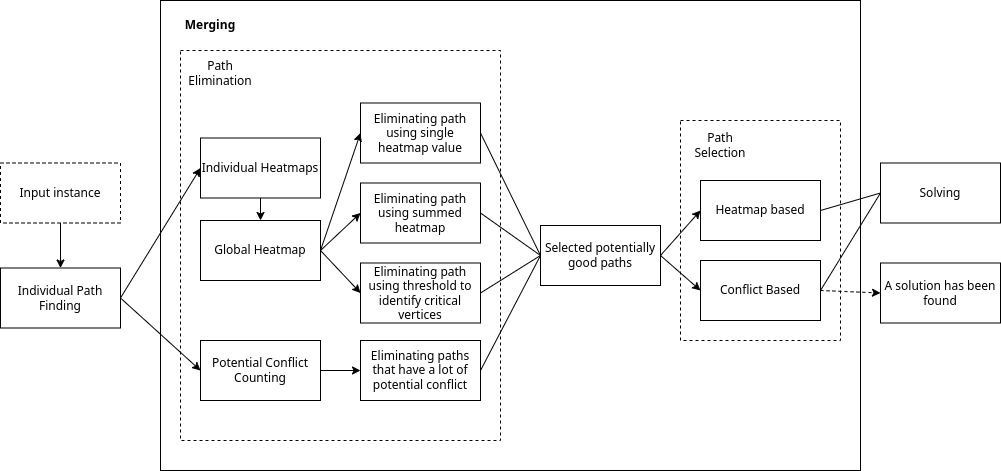

The diagram above was exported from draw.io. Its source (the exported page's mxGraphModel, read from the mxfile embedded in the PNG):
<mxGraphModel dx="1434" dy="2048" grid="1" gridSize="10" guides="1" tooltips="1" connect="1" arrows="1" fold="1" page="1" pageScale="1" pageWidth="827" pageHeight="1169" math="0" shadow="0">
  <root>
    <mxCell id="0" />
    <mxCell id="1" parent="0" />
    <mxCell id="LDxzPvZhwxDMOKb0z0F1-2" value="" style="rounded=0;whiteSpace=wrap;html=1;fillColor=none;dashed=1;" parent="1" vertex="1">
      <mxGeometry x="1180" y="-40" width="160" height="220" as="geometry" />
    </mxCell>
    <mxCell id="9SAIgE2xZG0ANoVtEF0G-2" value="" style="rounded=0;whiteSpace=wrap;html=1;fillColor=none;" parent="1" vertex="1">
      <mxGeometry x="660" y="-160" width="700" height="470" as="geometry" />
    </mxCell>
    <mxCell id="d2857tZ6xcYWLhCRzqMZ-82" value="" style="rounded=0;whiteSpace=wrap;html=1;fillColor=none;dashed=1;" parent="1" vertex="1">
      <mxGeometry x="680" y="-110" width="320" height="390" as="geometry" />
    </mxCell>
    <mxCell id="9SAIgE2xZG0ANoVtEF0G-3" value="Solving" style="rounded=0;whiteSpace=wrap;html=1;" parent="1" vertex="1">
      <mxGeometry x="1380" y="2.5" width="120" height="60" as="geometry" />
    </mxCell>
    <mxCell id="iLEGPavze8cVoNQy4xlX-2" value="" style="edgeStyle=orthogonalEdgeStyle;rounded=0;orthogonalLoop=1;jettySize=auto;html=1;entryX=0.5;entryY=0;entryDx=0;entryDy=0;" parent="1" source="iLEGPavze8cVoNQy4xlX-1" target="d2857tZ6xcYWLhCRzqMZ-50" edge="1">
      <mxGeometry relative="1" as="geometry">
        <mxPoint x="380" y="52.5" as="targetPoint" />
        <Array as="points" />
      </mxGeometry>
    </mxCell>
    <mxCell id="iLEGPavze8cVoNQy4xlX-1" value="Input instance" style="rounded=0;whiteSpace=wrap;html=1;dashed=1;" parent="1" vertex="1">
      <mxGeometry x="500" y="2.5" width="120" height="60" as="geometry" />
    </mxCell>
    <mxCell id="d2857tZ6xcYWLhCRzqMZ-47" value="Selected potentially good paths" style="whiteSpace=wrap;html=1;" parent="1" vertex="1">
      <mxGeometry x="1040" y="65" width="120" height="60" as="geometry" />
    </mxCell>
    <mxCell id="d2857tZ6xcYWLhCRzqMZ-48" value="Heatmap based" style="whiteSpace=wrap;html=1;" parent="1" vertex="1">
      <mxGeometry x="1200" y="20" width="120" height="60" as="geometry" />
    </mxCell>
    <mxCell id="d2857tZ6xcYWLhCRzqMZ-49" value="Conflict Based" style="whiteSpace=wrap;html=1;" parent="1" vertex="1">
      <mxGeometry x="1200" y="100" width="120" height="60" as="geometry" />
    </mxCell>
    <mxCell id="d2857tZ6xcYWLhCRzqMZ-50" value="Individual Path Finding" style="whiteSpace=wrap;html=1;" parent="1" vertex="1">
      <mxGeometry x="500" y="107.5" width="120" height="60" as="geometry" />
    </mxCell>
    <mxCell id="d2857tZ6xcYWLhCRzqMZ-58" value="" style="endArrow=classic;html=1;rounded=0;exitX=1;exitY=0.5;exitDx=0;exitDy=0;entryX=0;entryY=0.5;entryDx=0;entryDy=0;" parent="1" source="d2857tZ6xcYWLhCRzqMZ-50" target="YOCo9Tip0KDF_xadHmJS-2" edge="1">
      <mxGeometry width="50" height="50" relative="1" as="geometry">
        <mxPoint x="890" y="200" as="sourcePoint" />
        <mxPoint x="780" as="targetPoint" />
      </mxGeometry>
    </mxCell>
    <mxCell id="d2857tZ6xcYWLhCRzqMZ-68" value="" style="endArrow=classic;html=1;rounded=0;entryX=0;entryY=0.5;entryDx=0;entryDy=0;exitX=1;exitY=0.5;exitDx=0;exitDy=0;" parent="1" source="d2857tZ6xcYWLhCRzqMZ-47" target="d2857tZ6xcYWLhCRzqMZ-48" edge="1">
      <mxGeometry width="50" height="50" relative="1" as="geometry">
        <mxPoint x="1280" y="32.5" as="sourcePoint" />
        <mxPoint x="1570" y="12.5" as="targetPoint" />
      </mxGeometry>
    </mxCell>
    <mxCell id="d2857tZ6xcYWLhCRzqMZ-69" value="" style="endArrow=classic;html=1;rounded=0;entryX=0;entryY=0.5;entryDx=0;entryDy=0;exitX=1;exitY=0.5;exitDx=0;exitDy=0;" parent="1" source="d2857tZ6xcYWLhCRzqMZ-47" target="d2857tZ6xcYWLhCRzqMZ-49" edge="1">
      <mxGeometry width="50" height="50" relative="1" as="geometry">
        <mxPoint x="1280" y="32.5" as="sourcePoint" />
        <mxPoint x="1550" y="-47.5" as="targetPoint" />
      </mxGeometry>
    </mxCell>
    <mxCell id="d2857tZ6xcYWLhCRzqMZ-83" value="Path Elimination" style="text;html=1;strokeColor=none;fillColor=none;align=center;verticalAlign=middle;whiteSpace=wrap;rounded=0;" parent="1" vertex="1">
      <mxGeometry x="690" y="-102.5" width="60" height="30" as="geometry" />
    </mxCell>
    <mxCell id="nfZDRYwl9GcSmQnJnECb-3" value="&lt;b&gt;Merging&lt;/b&gt;" style="text;html=1;strokeColor=none;fillColor=none;align=center;verticalAlign=middle;whiteSpace=wrap;rounded=0;" parent="1" vertex="1">
      <mxGeometry x="680" y="-150" width="60" height="30" as="geometry" />
    </mxCell>
    <mxCell id="LDxzPvZhwxDMOKb0z0F1-3" value="Path Selection" style="text;html=1;strokeColor=none;fillColor=none;align=center;verticalAlign=middle;whiteSpace=wrap;rounded=0;" parent="1" vertex="1">
      <mxGeometry x="1190" y="-30" width="60" height="30" as="geometry" />
    </mxCell>
    <mxCell id="LDxzPvZhwxDMOKb0z0F1-4" value="A solution has been found" style="rounded=0;whiteSpace=wrap;html=1;" parent="1" vertex="1">
      <mxGeometry x="1380" y="102.5" width="120" height="60" as="geometry" />
    </mxCell>
    <mxCell id="LDxzPvZhwxDMOKb0z0F1-5" value="" style="endArrow=none;html=1;rounded=0;entryX=0;entryY=0.5;entryDx=0;entryDy=0;exitX=1;exitY=0.5;exitDx=0;exitDy=0;endFill=0;" parent="1" source="d2857tZ6xcYWLhCRzqMZ-48" target="9SAIgE2xZG0ANoVtEF0G-3" edge="1">
      <mxGeometry width="50" height="50" relative="1" as="geometry">
        <mxPoint x="1460" y="-47.5" as="sourcePoint" />
        <mxPoint x="1380" y="-57.5" as="targetPoint" />
      </mxGeometry>
    </mxCell>
    <mxCell id="LDxzPvZhwxDMOKb0z0F1-6" value="" style="endArrow=none;html=1;rounded=0;exitX=1;exitY=0.5;exitDx=0;exitDy=0;entryX=0;entryY=0.5;entryDx=0;entryDy=0;" parent="1" source="d2857tZ6xcYWLhCRzqMZ-49" target="9SAIgE2xZG0ANoVtEF0G-3" edge="1">
      <mxGeometry width="50" height="50" relative="1" as="geometry">
        <mxPoint x="1370" y="62.5" as="sourcePoint" />
        <mxPoint x="1420" y="12.5" as="targetPoint" />
      </mxGeometry>
    </mxCell>
    <mxCell id="LDxzPvZhwxDMOKb0z0F1-7" value="" style="endArrow=classic;html=1;rounded=0;exitX=1;exitY=0.5;exitDx=0;exitDy=0;entryX=0;entryY=0.5;entryDx=0;entryDy=0;dashed=1;" parent="1" source="d2857tZ6xcYWLhCRzqMZ-49" target="LDxzPvZhwxDMOKb0z0F1-4" edge="1">
      <mxGeometry width="50" height="50" relative="1" as="geometry">
        <mxPoint x="1370" y="62.5" as="sourcePoint" />
        <mxPoint x="1420" y="12.5" as="targetPoint" />
      </mxGeometry>
    </mxCell>
    <mxCell id="LDxzPvZhwxDMOKb0z0F1-9" value="Global Heatmap" style="rounded=0;whiteSpace=wrap;html=1;" parent="1" vertex="1">
      <mxGeometry x="700" y="60" width="120" height="60" as="geometry" />
    </mxCell>
    <mxCell id="LDxzPvZhwxDMOKb0z0F1-12" value="Eliminating path using single heatmap value" style="whiteSpace=wrap;html=1;" parent="1" vertex="1">
      <mxGeometry x="860" y="-57.5" width="120" height="60" as="geometry" />
    </mxCell>
    <mxCell id="LDxzPvZhwxDMOKb0z0F1-13" value="Eliminating path using summed heatmap" style="whiteSpace=wrap;html=1;" parent="1" vertex="1">
      <mxGeometry x="860" y="22.5" width="120" height="60" as="geometry" />
    </mxCell>
    <mxCell id="LDxzPvZhwxDMOKb0z0F1-14" value="Eliminating path using threshold to identify critical vertices" style="whiteSpace=wrap;html=1;" parent="1" vertex="1">
      <mxGeometry x="860" y="102.5" width="120" height="60" as="geometry" />
    </mxCell>
    <mxCell id="LDxzPvZhwxDMOKb0z0F1-16" value="" style="endArrow=classic;html=1;rounded=0;exitX=1;exitY=0.5;exitDx=0;exitDy=0;entryX=0;entryY=0.5;entryDx=0;entryDy=0;" parent="1" source="LDxzPvZhwxDMOKb0z0F1-9" target="LDxzPvZhwxDMOKb0z0F1-12" edge="1">
      <mxGeometry width="50" height="50" relative="1" as="geometry">
        <mxPoint x="1380" y="200" as="sourcePoint" />
        <mxPoint x="1430" y="150" as="targetPoint" />
      </mxGeometry>
    </mxCell>
    <mxCell id="LDxzPvZhwxDMOKb0z0F1-17" value="" style="endArrow=classic;html=1;rounded=0;exitX=1;exitY=0.5;exitDx=0;exitDy=0;entryX=0;entryY=0.5;entryDx=0;entryDy=0;" parent="1" source="LDxzPvZhwxDMOKb0z0F1-9" target="LDxzPvZhwxDMOKb0z0F1-14" edge="1">
      <mxGeometry width="50" height="50" relative="1" as="geometry">
        <mxPoint x="890" y="90" as="sourcePoint" />
        <mxPoint x="970" y="10" as="targetPoint" />
      </mxGeometry>
    </mxCell>
    <mxCell id="LDxzPvZhwxDMOKb0z0F1-19" value="" style="endArrow=none;html=1;rounded=0;exitX=1;exitY=0.5;exitDx=0;exitDy=0;entryX=0;entryY=0.5;entryDx=0;entryDy=0;" parent="1" source="LDxzPvZhwxDMOKb0z0F1-14" target="d2857tZ6xcYWLhCRzqMZ-47" edge="1">
      <mxGeometry width="50" height="50" relative="1" as="geometry">
        <mxPoint x="1110" y="220" as="sourcePoint" />
        <mxPoint x="1160" y="170" as="targetPoint" />
      </mxGeometry>
    </mxCell>
    <mxCell id="LDxzPvZhwxDMOKb0z0F1-21" value="" style="endArrow=none;html=1;rounded=0;exitX=1;exitY=0.5;exitDx=0;exitDy=0;entryX=0;entryY=0.5;entryDx=0;entryDy=0;" parent="1" source="LDxzPvZhwxDMOKb0z0F1-12" target="d2857tZ6xcYWLhCRzqMZ-47" edge="1">
      <mxGeometry width="50" height="50" relative="1" as="geometry">
        <mxPoint x="1050" y="50" as="sourcePoint" />
        <mxPoint x="990" y="-80" as="targetPoint" />
      </mxGeometry>
    </mxCell>
    <mxCell id="LDxzPvZhwxDMOKb0z0F1-23" value="" style="endArrow=none;html=1;rounded=0;exitX=0;exitY=0.5;exitDx=0;exitDy=0;entryX=1;entryY=0.5;entryDx=0;entryDy=0;" parent="1" source="d2857tZ6xcYWLhCRzqMZ-47" target="LDxzPvZhwxDMOKb0z0F1-13" edge="1">
      <mxGeometry width="50" height="50" relative="1" as="geometry">
        <mxPoint x="990" y="10" as="sourcePoint" />
        <mxPoint x="1050" y="50" as="targetPoint" />
      </mxGeometry>
    </mxCell>
    <mxCell id="YOCo9Tip0KDF_xadHmJS-1" value="" style="endArrow=classic;html=1;rounded=0;exitX=1;exitY=0.5;exitDx=0;exitDy=0;entryX=0;entryY=0.5;entryDx=0;entryDy=0;" edge="1" parent="1" source="LDxzPvZhwxDMOKb0z0F1-9" target="LDxzPvZhwxDMOKb0z0F1-13">
      <mxGeometry width="50" height="50" relative="1" as="geometry">
        <mxPoint x="830" y="100" as="sourcePoint" />
        <mxPoint x="870" y="-17" as="targetPoint" />
      </mxGeometry>
    </mxCell>
    <mxCell id="YOCo9Tip0KDF_xadHmJS-3" value="" style="edgeStyle=orthogonalEdgeStyle;rounded=0;orthogonalLoop=1;jettySize=auto;html=1;" edge="1" parent="1" source="YOCo9Tip0KDF_xadHmJS-2" target="LDxzPvZhwxDMOKb0z0F1-9">
      <mxGeometry relative="1" as="geometry" />
    </mxCell>
    <mxCell id="YOCo9Tip0KDF_xadHmJS-2" value="Individual Heatmaps" style="rounded=0;whiteSpace=wrap;html=1;" vertex="1" parent="1">
      <mxGeometry x="700" y="-22.5" width="120" height="60" as="geometry" />
    </mxCell>
    <mxCell id="YOCo9Tip0KDF_xadHmJS-4" value="Potential Conflict Counting" style="rounded=0;whiteSpace=wrap;html=1;" vertex="1" parent="1">
      <mxGeometry x="700" y="180" width="120" height="60" as="geometry" />
    </mxCell>
    <mxCell id="YOCo9Tip0KDF_xadHmJS-6" value="Eliminating paths that have a lot of potential conflict" style="rounded=0;whiteSpace=wrap;html=1;" vertex="1" parent="1">
      <mxGeometry x="860" y="180" width="120" height="60" as="geometry" />
    </mxCell>
    <mxCell id="YOCo9Tip0KDF_xadHmJS-7" value="" style="endArrow=classic;html=1;rounded=0;exitX=1;exitY=0.5;exitDx=0;exitDy=0;entryX=0;entryY=0.5;entryDx=0;entryDy=0;" edge="1" parent="1" source="d2857tZ6xcYWLhCRzqMZ-50" target="YOCo9Tip0KDF_xadHmJS-4">
      <mxGeometry width="50" height="50" relative="1" as="geometry">
        <mxPoint x="1110" y="-80" as="sourcePoint" />
        <mxPoint x="1160" y="-130" as="targetPoint" />
      </mxGeometry>
    </mxCell>
    <mxCell id="YOCo9Tip0KDF_xadHmJS-8" value="" style="endArrow=classic;html=1;rounded=0;exitX=1;exitY=0.5;exitDx=0;exitDy=0;entryX=0;entryY=0.5;entryDx=0;entryDy=0;" edge="1" parent="1" source="YOCo9Tip0KDF_xadHmJS-4" target="YOCo9Tip0KDF_xadHmJS-6">
      <mxGeometry width="50" height="50" relative="1" as="geometry">
        <mxPoint x="630" y="105" as="sourcePoint" />
        <mxPoint x="710" y="220" as="targetPoint" />
      </mxGeometry>
    </mxCell>
    <mxCell id="YOCo9Tip0KDF_xadHmJS-9" value="" style="endArrow=none;html=1;rounded=0;exitX=1;exitY=0.5;exitDx=0;exitDy=0;entryX=0;entryY=0.5;entryDx=0;entryDy=0;" edge="1" parent="1" source="YOCo9Tip0KDF_xadHmJS-6" target="d2857tZ6xcYWLhCRzqMZ-47">
      <mxGeometry width="50" height="50" relative="1" as="geometry">
        <mxPoint x="1040" y="205" as="sourcePoint" />
        <mxPoint x="1100" y="125" as="targetPoint" />
      </mxGeometry>
    </mxCell>
  </root>
</mxGraphModel>